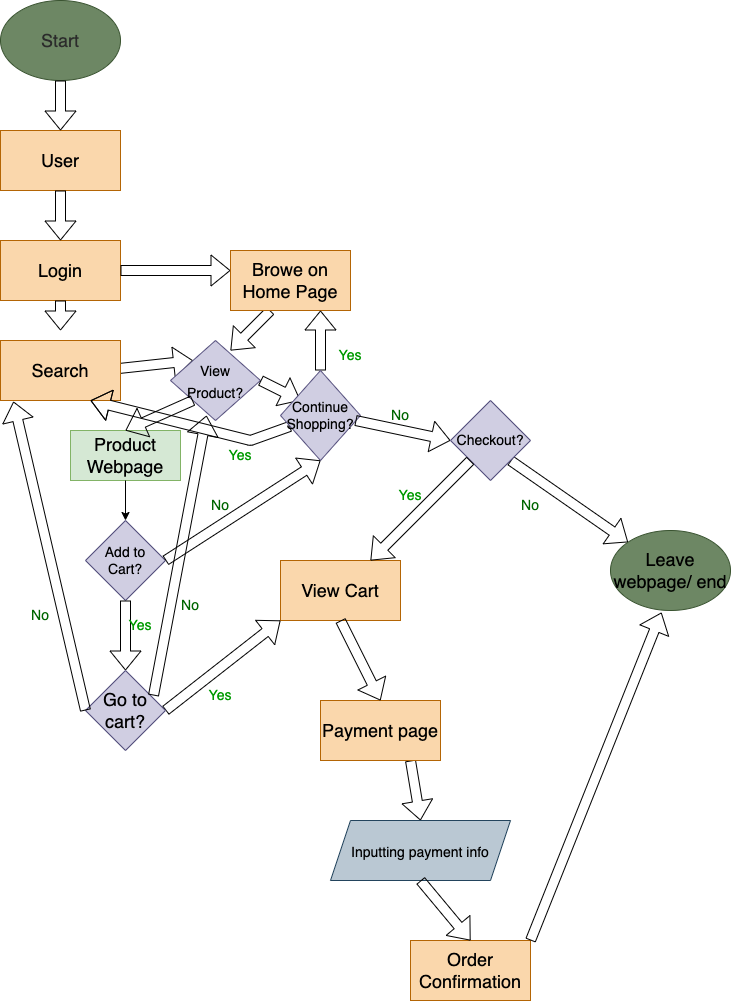

The diagram above was exported from draw.io. Its source (the exported page's mxGraphModel, read from the mxfile embedded in the PNG):
<mxGraphModel dx="458" dy="520" grid="1" gridSize="10" guides="1" tooltips="1" connect="1" arrows="1" fold="1" page="1" pageScale="1" pageWidth="850" pageHeight="1100" math="0" shadow="0">
  <root>
    <mxCell id="0" />
    <mxCell id="1" parent="0" />
    <mxCell id="2" value="&lt;font color=&quot;#2b2b2b&quot; style=&quot;font-size: 18px&quot;&gt;Start&lt;/font&gt;" style="ellipse;whiteSpace=wrap;html=1;fillColor=#6d8764;fontColor=#ffffff;strokeColor=#3A5431;" vertex="1" parent="1">
      <mxGeometry x="10" y="10" width="120" height="80" as="geometry" />
    </mxCell>
    <mxCell id="3" value="&lt;font color=&quot;#000000&quot;&gt;User&lt;/font&gt;" style="rounded=0;whiteSpace=wrap;html=1;fontSize=18;fillColor=#fad7ac;strokeColor=#b46504;" vertex="1" parent="1">
      <mxGeometry x="10" y="140" width="120" height="60" as="geometry" />
    </mxCell>
    <mxCell id="7" value="" style="endArrow=classic;html=1;fontSize=18;fontColor=#000000;exitX=0.5;exitY=1;exitDx=0;exitDy=0;shape=flexArrow;" edge="1" parent="1" source="2" target="3">
      <mxGeometry width="50" height="50" relative="1" as="geometry">
        <mxPoint x="110" y="80" as="sourcePoint" />
        <mxPoint x="160" y="30" as="targetPoint" />
      </mxGeometry>
    </mxCell>
    <mxCell id="8" value="&lt;font color=&quot;#000000&quot;&gt;Login&lt;/font&gt;" style="rounded=0;whiteSpace=wrap;html=1;fontSize=18;fillColor=#fad7ac;strokeColor=#b46504;" vertex="1" parent="1">
      <mxGeometry x="10" y="250" width="120" height="60" as="geometry" />
    </mxCell>
    <mxCell id="10" value="" style="endArrow=classic;html=1;fontSize=18;fontColor=#000000;exitX=0.5;exitY=1;exitDx=0;exitDy=0;shape=flexArrow;" edge="1" parent="1" source="3" target="8">
      <mxGeometry width="50" height="50" relative="1" as="geometry">
        <mxPoint x="70" y="210" as="sourcePoint" />
        <mxPoint x="120" y="160" as="targetPoint" />
      </mxGeometry>
    </mxCell>
    <mxCell id="13" value="" style="endArrow=classic;html=1;fontSize=18;fontColor=#000000;exitX=0.5;exitY=1;exitDx=0;exitDy=0;shape=flexArrow;" edge="1" parent="1" source="8">
      <mxGeometry width="50" height="50" relative="1" as="geometry">
        <mxPoint x="170" y="340" as="sourcePoint" />
        <mxPoint x="70" y="340" as="targetPoint" />
      </mxGeometry>
    </mxCell>
    <mxCell id="15" value="" style="endArrow=classic;html=1;fontSize=18;fontColor=#000000;exitX=1;exitY=0.5;exitDx=0;exitDy=0;entryX=0;entryY=0.5;entryDx=0;entryDy=0;shape=flexArrow;" edge="1" parent="1" source="8">
      <mxGeometry width="50" height="50" relative="1" as="geometry">
        <mxPoint x="170" y="340" as="sourcePoint" />
        <mxPoint x="240" y="280" as="targetPoint" />
      </mxGeometry>
    </mxCell>
    <mxCell id="17" value="" style="endArrow=classic;html=1;fontSize=14;fontColor=#000000;exitX=1;exitY=0.5;exitDx=0;exitDy=0;entryX=0;entryY=0;entryDx=0;entryDy=0;shape=flexArrow;" edge="1" parent="1" target="24">
      <mxGeometry width="50" height="50" relative="1" as="geometry">
        <mxPoint x="110" y="380" as="sourcePoint" />
        <mxPoint x="180" y="380" as="targetPoint" />
      </mxGeometry>
    </mxCell>
    <mxCell id="19" value="" style="endArrow=classic;html=1;fontSize=14;fontColor=#000000;exitX=0.5;exitY=1;exitDx=0;exitDy=0;fontStyle=1;shape=flexArrow;" edge="1" parent="1">
      <mxGeometry width="50" height="50" relative="1" as="geometry">
        <mxPoint x="280" y="320" as="sourcePoint" />
        <mxPoint x="240" y="360" as="targetPoint" />
      </mxGeometry>
    </mxCell>
    <mxCell id="22" value="&lt;font color=&quot;#000000&quot;&gt;Search&lt;/font&gt;" style="rounded=0;whiteSpace=wrap;html=1;fontSize=18;fillColor=#fad7ac;strokeColor=#b46504;" vertex="1" parent="1">
      <mxGeometry x="10" y="350" width="120" height="60" as="geometry" />
    </mxCell>
    <mxCell id="23" value="&lt;font color=&quot;#000000&quot;&gt;Browe on Home Page&lt;/font&gt;" style="rounded=0;whiteSpace=wrap;html=1;fontSize=18;fillColor=#fad7ac;strokeColor=#b46504;" vertex="1" parent="1">
      <mxGeometry x="240" y="260" width="120" height="60" as="geometry" />
    </mxCell>
    <mxCell id="24" value="&lt;font color=&quot;#000000&quot; style=&quot;font-size: 14px&quot;&gt;View Product?&lt;/font&gt;" style="rhombus;whiteSpace=wrap;html=1;fontSize=18;fillColor=#d0cee2;strokeColor=#56517e;" vertex="1" parent="1">
      <mxGeometry x="180" y="350" width="90" height="80" as="geometry" />
    </mxCell>
    <mxCell id="26" value="&lt;font color=&quot;#000000&quot;&gt;Product Webpage&lt;/font&gt;" style="rounded=0;whiteSpace=wrap;html=1;fontSize=18;fillColor=#d5e8d4;strokeColor=#82b366;" vertex="1" parent="1">
      <mxGeometry x="80" y="440" width="110" height="50" as="geometry" />
    </mxCell>
    <mxCell id="27" value="" style="endArrow=classic;html=1;fontSize=18;fontColor=#000000;exitX=0;exitY=1;exitDx=0;exitDy=0;shape=flexArrow;entryX=0.5;entryY=0;entryDx=0;entryDy=0;" edge="1" parent="1" source="24" target="26">
      <mxGeometry width="50" height="50" relative="1" as="geometry">
        <mxPoint x="210" y="480" as="sourcePoint" />
        <mxPoint x="260" y="430" as="targetPoint" />
      </mxGeometry>
    </mxCell>
    <mxCell id="28" value="" style="endArrow=classic;html=1;fontSize=18;fontColor=#000000;entryX=0;entryY=0;entryDx=0;entryDy=0;exitX=1;exitY=0.5;exitDx=0;exitDy=0;fillColor=none;shape=flexArrow;" edge="1" parent="1" source="24">
      <mxGeometry width="50" height="50" relative="1" as="geometry">
        <mxPoint x="210" y="480" as="sourcePoint" />
        <mxPoint x="310" y="410" as="targetPoint" />
      </mxGeometry>
    </mxCell>
    <mxCell id="31" value="&lt;font color=&quot;#000000&quot;&gt;Add to Cart?&lt;/font&gt;" style="rhombus;whiteSpace=wrap;html=1;fontSize=14;fillColor=#d0cee2;strokeColor=#56517e;" vertex="1" parent="1">
      <mxGeometry x="95" y="530" width="80" height="80" as="geometry" />
    </mxCell>
    <mxCell id="32" value="" style="endArrow=classic;html=1;fontSize=14;fontColor=#000000;exitX=0.5;exitY=1;exitDx=0;exitDy=0;entryX=0.5;entryY=0;entryDx=0;entryDy=0;" edge="1" parent="1" source="26" target="31">
      <mxGeometry width="50" height="50" relative="1" as="geometry">
        <mxPoint x="190" y="490" as="sourcePoint" />
        <mxPoint x="240" y="440" as="targetPoint" />
      </mxGeometry>
    </mxCell>
    <mxCell id="36" style="edgeStyle=none;html=1;entryX=0.75;entryY=1;entryDx=0;entryDy=0;fontSize=14;fontColor=#000000;fillColor=none;startArrow=none;shape=flexArrow;" edge="1" parent="1" source="33" target="22">
      <mxGeometry relative="1" as="geometry">
        <mxPoint x="380" y="550" as="sourcePoint" />
        <Array as="points">
          <mxPoint x="260" y="450" />
        </Array>
      </mxGeometry>
    </mxCell>
    <mxCell id="64" style="edgeStyle=none;shape=flexArrow;html=1;exitX=0.5;exitY=0;exitDx=0;exitDy=0;entryX=0.75;entryY=1;entryDx=0;entryDy=0;fontSize=18;fontColor=#000000;" edge="1" parent="1" source="33" target="23">
      <mxGeometry relative="1" as="geometry" />
    </mxCell>
    <mxCell id="33" value="&lt;font color=&quot;#000000&quot;&gt;Continue Shopping?&lt;/font&gt;" style="rhombus;whiteSpace=wrap;html=1;fontSize=14;fillColor=#d0cee2;strokeColor=#56517e;" vertex="1" parent="1">
      <mxGeometry x="290" y="380" width="80" height="90" as="geometry" />
    </mxCell>
    <mxCell id="41" value="" style="endArrow=classic;html=1;fontSize=14;fontColor=#009900;exitX=1;exitY=1;exitDx=0;exitDy=0;fillColor=none;startArrow=none;entryX=0;entryY=0.5;entryDx=0;entryDy=0;shape=flexArrow;" edge="1" parent="1" target="44">
      <mxGeometry width="50" height="50" relative="1" as="geometry">
        <mxPoint x="365" y="430" as="sourcePoint" />
        <mxPoint x="430" y="450" as="targetPoint" />
      </mxGeometry>
    </mxCell>
    <mxCell id="78" style="edgeStyle=none;shape=flexArrow;html=1;exitX=1;exitY=1;exitDx=0;exitDy=0;entryX=0;entryY=0;entryDx=0;entryDy=0;fontSize=18;fontColor=#000000;" edge="1" parent="1" source="44" target="77">
      <mxGeometry relative="1" as="geometry" />
    </mxCell>
    <mxCell id="44" value="&lt;font color=&quot;#000000&quot;&gt;Checkout?&lt;/font&gt;" style="rhombus;whiteSpace=wrap;html=1;fontSize=14;fillColor=#d0cee2;strokeColor=#56517e;" vertex="1" parent="1">
      <mxGeometry x="460" y="410" width="80" height="80" as="geometry" />
    </mxCell>
    <mxCell id="47" value="No" style="text;html=1;strokeColor=none;fillColor=none;align=center;verticalAlign=middle;whiteSpace=wrap;rounded=0;fontSize=14;fontColor=#006600;" vertex="1" parent="1">
      <mxGeometry x="380" y="410" width="60" height="30" as="geometry" />
    </mxCell>
    <mxCell id="48" value="" style="endArrow=classic;html=1;fontSize=14;fontColor=#006600;exitX=1;exitY=0.5;exitDx=0;exitDy=0;entryX=0.5;entryY=1;entryDx=0;entryDy=0;fillColor=none;shape=flexArrow;" edge="1" parent="1" source="31" target="33">
      <mxGeometry width="50" height="50" relative="1" as="geometry">
        <mxPoint x="230" y="500" as="sourcePoint" />
        <mxPoint x="280" y="450" as="targetPoint" />
      </mxGeometry>
    </mxCell>
    <mxCell id="50" value="No" style="text;html=1;strokeColor=none;fillColor=none;align=center;verticalAlign=middle;whiteSpace=wrap;rounded=0;fontSize=14;fontColor=#006600;" vertex="1" parent="1">
      <mxGeometry x="200" y="500" width="60" height="30" as="geometry" />
    </mxCell>
    <mxCell id="51" value="" style="endArrow=classic;html=1;fontSize=14;fontColor=#006600;exitX=0.5;exitY=1;exitDx=0;exitDy=0;fillColor=none;shape=flexArrow;" edge="1" parent="1" source="31">
      <mxGeometry width="50" height="50" relative="1" as="geometry">
        <mxPoint x="240" y="600" as="sourcePoint" />
        <mxPoint x="135" y="680" as="targetPoint" />
      </mxGeometry>
    </mxCell>
    <mxCell id="52" value="&lt;font color=&quot;#000000&quot; style=&quot;font-size: 18px&quot;&gt;View Cart&lt;/font&gt;" style="rounded=0;whiteSpace=wrap;html=1;fontSize=14;fillColor=#fad7ac;strokeColor=#b46504;" vertex="1" parent="1">
      <mxGeometry x="290" y="570" width="120" height="60" as="geometry" />
    </mxCell>
    <mxCell id="53" value="&lt;font color=&quot;#009900&quot;&gt;Yes&lt;/font&gt;" style="text;html=1;strokeColor=none;fillColor=none;align=center;verticalAlign=middle;whiteSpace=wrap;rounded=0;fontSize=14;fontColor=#000000;" vertex="1" parent="1">
      <mxGeometry x="120" y="620" width="60" height="30" as="geometry" />
    </mxCell>
    <mxCell id="61" style="edgeStyle=none;html=1;exitX=1;exitY=0.5;exitDx=0;exitDy=0;entryX=0;entryY=1;entryDx=0;entryDy=0;fontSize=18;fontColor=#000000;fillColor=none;shape=flexArrow;" edge="1" parent="1" source="58" target="52">
      <mxGeometry relative="1" as="geometry" />
    </mxCell>
    <mxCell id="58" value="&lt;font color=&quot;#000000&quot;&gt;Go to cart?&lt;/font&gt;" style="rhombus;whiteSpace=wrap;html=1;fontSize=18;fillColor=#d0cee2;strokeColor=#56517e;" vertex="1" parent="1">
      <mxGeometry x="95" y="680" width="80" height="80" as="geometry" />
    </mxCell>
    <mxCell id="62" value="&lt;font color=&quot;#009900&quot;&gt;Yes&lt;/font&gt;" style="text;html=1;strokeColor=none;fillColor=none;align=center;verticalAlign=middle;whiteSpace=wrap;rounded=0;fontSize=14;fontColor=#000000;" vertex="1" parent="1">
      <mxGeometry x="220" y="450" width="60" height="30" as="geometry" />
    </mxCell>
    <mxCell id="65" value="&lt;font color=&quot;#009900&quot;&gt;Yes&lt;/font&gt;" style="text;html=1;strokeColor=none;fillColor=none;align=center;verticalAlign=middle;whiteSpace=wrap;rounded=0;fontSize=14;fontColor=#000000;" vertex="1" parent="1">
      <mxGeometry x="330" y="350" width="60" height="30" as="geometry" />
    </mxCell>
    <mxCell id="67" value="&lt;font color=&quot;#009900&quot;&gt;Yes&lt;/font&gt;" style="text;html=1;strokeColor=none;fillColor=none;align=center;verticalAlign=middle;whiteSpace=wrap;rounded=0;fontSize=14;fontColor=#000000;" vertex="1" parent="1">
      <mxGeometry x="200" y="690" width="60" height="30" as="geometry" />
    </mxCell>
    <mxCell id="68" value="" style="shape=flexArrow;endArrow=classic;html=1;fontSize=18;fontColor=#000000;exitX=0;exitY=0.5;exitDx=0;exitDy=0;entryX=0.108;entryY=1.017;entryDx=0;entryDy=0;entryPerimeter=0;" edge="1" parent="1" source="58" target="22">
      <mxGeometry width="50" height="50" relative="1" as="geometry">
        <mxPoint x="190" y="660" as="sourcePoint" />
        <mxPoint x="240" y="610" as="targetPoint" />
      </mxGeometry>
    </mxCell>
    <mxCell id="69" value="No" style="text;html=1;strokeColor=none;fillColor=none;align=center;verticalAlign=middle;whiteSpace=wrap;rounded=0;fontSize=14;fontColor=#006600;" vertex="1" parent="1">
      <mxGeometry x="20" y="610" width="60" height="30" as="geometry" />
    </mxCell>
    <mxCell id="70" value="" style="shape=flexArrow;endArrow=classic;html=1;fontSize=18;fontColor=#000000;entryX=0.4;entryY=0.938;entryDx=0;entryDy=0;entryPerimeter=0;exitX=0.85;exitY=0.313;exitDx=0;exitDy=0;exitPerimeter=0;" edge="1" parent="1" source="58" target="24">
      <mxGeometry width="50" height="50" relative="1" as="geometry">
        <mxPoint x="240" y="530" as="sourcePoint" />
        <mxPoint x="290" y="480" as="targetPoint" />
      </mxGeometry>
    </mxCell>
    <mxCell id="71" value="No" style="text;html=1;strokeColor=none;fillColor=none;align=center;verticalAlign=middle;whiteSpace=wrap;rounded=0;fontSize=14;fontColor=#006600;" vertex="1" parent="1">
      <mxGeometry x="170" y="600" width="60" height="30" as="geometry" />
    </mxCell>
    <mxCell id="73" value="" style="shape=flexArrow;endArrow=classic;html=1;fontSize=18;fontColor=#000000;" edge="1" parent="1" source="44" target="52">
      <mxGeometry width="50" height="50" relative="1" as="geometry">
        <mxPoint x="360" y="560" as="sourcePoint" />
        <mxPoint x="410" y="510" as="targetPoint" />
      </mxGeometry>
    </mxCell>
    <mxCell id="74" value="&lt;font color=&quot;#009900&quot;&gt;Yes&lt;/font&gt;" style="text;html=1;strokeColor=none;fillColor=none;align=center;verticalAlign=middle;whiteSpace=wrap;rounded=0;fontSize=14;fontColor=#000000;" vertex="1" parent="1">
      <mxGeometry x="390" y="490" width="60" height="30" as="geometry" />
    </mxCell>
    <mxCell id="77" value="&lt;font color=&quot;#000000&quot;&gt;Leave webpage/ end&lt;/font&gt;" style="ellipse;whiteSpace=wrap;html=1;fontSize=18;fillColor=#6d8764;strokeColor=#3A5431;fontColor=#ffffff;" vertex="1" parent="1">
      <mxGeometry x="620" y="540" width="120" height="80" as="geometry" />
    </mxCell>
    <mxCell id="79" value="No" style="text;html=1;strokeColor=none;fillColor=none;align=center;verticalAlign=middle;whiteSpace=wrap;rounded=0;fontSize=14;fontColor=#006600;" vertex="1" parent="1">
      <mxGeometry x="510" y="500" width="60" height="30" as="geometry" />
    </mxCell>
    <mxCell id="86" style="edgeStyle=none;shape=flexArrow;html=1;exitX=0.75;exitY=1;exitDx=0;exitDy=0;entryX=0.5;entryY=0;entryDx=0;entryDy=0;fontSize=14;fontColor=#000000;" edge="1" parent="1" source="83" target="85">
      <mxGeometry relative="1" as="geometry" />
    </mxCell>
    <mxCell id="83" value="&lt;font color=&quot;#000000&quot;&gt;Payment page&lt;/font&gt;" style="rounded=0;whiteSpace=wrap;html=1;fontSize=18;fillColor=#fad7ac;strokeColor=#b46504;" vertex="1" parent="1">
      <mxGeometry x="330" y="710" width="120" height="60" as="geometry" />
    </mxCell>
    <mxCell id="84" value="" style="shape=flexArrow;endArrow=classic;html=1;fontSize=18;fontColor=#000000;exitX=0.5;exitY=1;exitDx=0;exitDy=0;entryX=0.5;entryY=0;entryDx=0;entryDy=0;" edge="1" parent="1" source="52" target="83">
      <mxGeometry width="50" height="50" relative="1" as="geometry">
        <mxPoint x="360" y="690" as="sourcePoint" />
        <mxPoint x="410" y="640" as="targetPoint" />
      </mxGeometry>
    </mxCell>
    <mxCell id="85" value="&lt;font style=&quot;font-size: 14px&quot; color=&quot;#000000&quot;&gt;Inputting payment info&lt;/font&gt;" style="shape=parallelogram;perimeter=parallelogramPerimeter;whiteSpace=wrap;html=1;fixedSize=1;fontSize=18;fillColor=#bac8d3;strokeColor=#23445d;" vertex="1" parent="1">
      <mxGeometry x="340" y="830" width="180" height="60" as="geometry" />
    </mxCell>
    <mxCell id="87" value="&lt;font color=&quot;#000000&quot; style=&quot;font-size: 18px&quot;&gt;Order Confirmation&lt;/font&gt;" style="rounded=0;whiteSpace=wrap;html=1;fontSize=14;fillColor=#fad7ac;strokeColor=#b46504;" vertex="1" parent="1">
      <mxGeometry x="420" y="950" width="120" height="60" as="geometry" />
    </mxCell>
    <mxCell id="88" value="" style="shape=flexArrow;endArrow=classic;html=1;fontSize=18;fontColor=#000000;exitX=0.5;exitY=1;exitDx=0;exitDy=0;entryX=0.5;entryY=0;entryDx=0;entryDy=0;" edge="1" parent="1" source="85" target="87">
      <mxGeometry width="50" height="50" relative="1" as="geometry">
        <mxPoint x="450" y="860" as="sourcePoint" />
        <mxPoint x="500" y="810" as="targetPoint" />
      </mxGeometry>
    </mxCell>
    <mxCell id="89" value="" style="shape=flexArrow;endArrow=classic;html=1;fontSize=18;fontColor=#000000;exitX=1;exitY=0;exitDx=0;exitDy=0;entryX=0.425;entryY=1.025;entryDx=0;entryDy=0;entryPerimeter=0;" edge="1" parent="1" source="87" target="77">
      <mxGeometry width="50" height="50" relative="1" as="geometry">
        <mxPoint x="530" y="850" as="sourcePoint" />
        <mxPoint x="580" y="800" as="targetPoint" />
      </mxGeometry>
    </mxCell>
  </root>
</mxGraphModel>